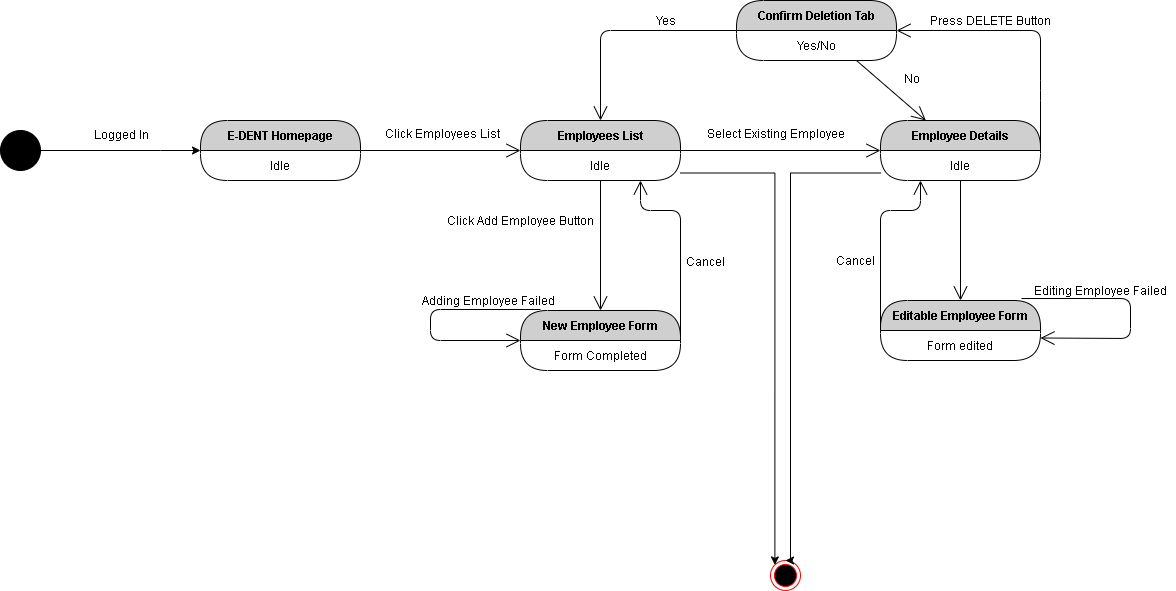

The diagram above was exported from draw.io. Its source (the exported page's mxGraphModel, read from the mxfile embedded in the PNG):
<mxGraphModel dx="1718" dy="510" grid="1" gridSize="10" guides="1" tooltips="1" connect="1" arrows="1" fold="1" page="1" pageScale="1" pageWidth="850" pageHeight="1100" math="0" shadow="0">
  <root>
    <mxCell id="ZSy17ZHCEDzb6P39dwAn-0" />
    <mxCell id="ZSy17ZHCEDzb6P39dwAn-1" parent="ZSy17ZHCEDzb6P39dwAn-0" />
    <mxCell id="ZSy17ZHCEDzb6P39dwAn-2" value="E-DENT Homepage" style="swimlane;html=1;fontStyle=1;align=center;verticalAlign=middle;childLayout=stackLayout;horizontal=1;startSize=30;horizontalStack=0;resizeParent=0;resizeLast=1;container=0;fontColor=#000000;collapsible=0;rounded=1;arcSize=30;strokeColor=#000000;fillColor=#CFCFCF;swimlaneFillColor=#FFFFFF;dropTarget=0;" parent="ZSy17ZHCEDzb6P39dwAn-1" vertex="1">
      <mxGeometry x="40" y="300" width="160" height="60" as="geometry" />
    </mxCell>
    <mxCell id="ZSy17ZHCEDzb6P39dwAn-3" value="Idle" style="text;html=1;strokeColor=none;fillColor=none;align=center;verticalAlign=middle;spacingLeft=4;spacingRight=4;whiteSpace=wrap;overflow=hidden;rotatable=0;fontColor=#000000;" parent="ZSy17ZHCEDzb6P39dwAn-2" vertex="1">
      <mxGeometry y="30" width="160" height="30" as="geometry" />
    </mxCell>
    <mxCell id="ZSy17ZHCEDzb6P39dwAn-4" value="" style="endArrow=open;endFill=1;endSize=12;html=1;strokeColor=#000000;exitX=1;exitY=0;exitDx=0;exitDy=0;entryX=0;entryY=0;entryDx=0;entryDy=0;" parent="ZSy17ZHCEDzb6P39dwAn-1" source="ZSy17ZHCEDzb6P39dwAn-3" target="ZSy17ZHCEDzb6P39dwAn-7" edge="1">
      <mxGeometry width="160" relative="1" as="geometry">
        <mxPoint x="220" y="330" as="sourcePoint" />
        <mxPoint x="360" y="330" as="targetPoint" />
      </mxGeometry>
    </mxCell>
    <mxCell id="ZSy17ZHCEDzb6P39dwAn-6" value="Employees List" style="swimlane;html=1;fontStyle=1;align=center;verticalAlign=middle;childLayout=stackLayout;horizontal=1;startSize=30;horizontalStack=0;resizeParent=0;resizeLast=1;container=0;fontColor=#000000;collapsible=0;rounded=1;arcSize=30;strokeColor=#000000;fillColor=#CFCFCF;swimlaneFillColor=#FFFFFF;dropTarget=0;" parent="ZSy17ZHCEDzb6P39dwAn-1" vertex="1">
      <mxGeometry x="360" y="300" width="160" height="60" as="geometry" />
    </mxCell>
    <mxCell id="ZSy17ZHCEDzb6P39dwAn-7" value="Idle" style="text;html=1;strokeColor=none;fillColor=none;align=center;verticalAlign=middle;spacingLeft=4;spacingRight=4;whiteSpace=wrap;overflow=hidden;rotatable=0;fontColor=#000000;" parent="ZSy17ZHCEDzb6P39dwAn-6" vertex="1">
      <mxGeometry y="30" width="160" height="30" as="geometry" />
    </mxCell>
    <mxCell id="ZSy17ZHCEDzb6P39dwAn-10" value="" style="endArrow=open;endFill=1;endSize=12;html=1;strokeColor=#000000;exitX=1;exitY=0;exitDx=0;exitDy=0;entryX=0;entryY=0;entryDx=0;entryDy=0;" parent="ZSy17ZHCEDzb6P39dwAn-1" source="ZSy17ZHCEDzb6P39dwAn-7" target="ZSy17ZHCEDzb6P39dwAn-9" edge="1">
      <mxGeometry width="160" relative="1" as="geometry">
        <mxPoint x="530" y="330" as="sourcePoint" />
        <mxPoint x="690" y="330" as="targetPoint" />
      </mxGeometry>
    </mxCell>
    <mxCell id="ZSy17ZHCEDzb6P39dwAn-11" value="" style="endArrow=open;endFill=1;endSize=12;html=1;strokeColor=#000000;exitX=0.5;exitY=1;exitDx=0;exitDy=0;entryX=0.5;entryY=0;entryDx=0;entryDy=0;" parent="ZSy17ZHCEDzb6P39dwAn-1" source="ZSy17ZHCEDzb6P39dwAn-7" target="ZSy17ZHCEDzb6P39dwAn-12" edge="1">
      <mxGeometry width="160" relative="1" as="geometry">
        <mxPoint x="340" y="480" as="sourcePoint" />
        <mxPoint x="440" y="490" as="targetPoint" />
      </mxGeometry>
    </mxCell>
    <mxCell id="ZSy17ZHCEDzb6P39dwAn-12" value="New Employee Form" style="swimlane;html=1;fontStyle=1;align=center;verticalAlign=middle;childLayout=stackLayout;horizontal=1;startSize=30;horizontalStack=0;resizeParent=0;resizeLast=1;container=0;fontColor=#000000;collapsible=0;rounded=1;arcSize=30;strokeColor=#000000;fillColor=#CFCFCF;swimlaneFillColor=#FFFFFF;dropTarget=0;" parent="ZSy17ZHCEDzb6P39dwAn-1" vertex="1">
      <mxGeometry x="360" y="490" width="160" height="60" as="geometry" />
    </mxCell>
    <mxCell id="ZSy17ZHCEDzb6P39dwAn-13" value="Form Completed" style="text;html=1;strokeColor=none;fillColor=none;align=center;verticalAlign=middle;spacingLeft=4;spacingRight=4;whiteSpace=wrap;overflow=hidden;rotatable=0;fontColor=#000000;" parent="ZSy17ZHCEDzb6P39dwAn-12" vertex="1">
      <mxGeometry y="30" width="160" height="30" as="geometry" />
    </mxCell>
    <mxCell id="ZSy17ZHCEDzb6P39dwAn-22" value="" style="endArrow=open;endFill=1;endSize=12;html=1;strokeColor=#000000;exitX=0.125;exitY=-0.017;exitDx=0;exitDy=0;exitPerimeter=0;entryX=0;entryY=0;entryDx=0;entryDy=0;" parent="ZSy17ZHCEDzb6P39dwAn-12" source="ZSy17ZHCEDzb6P39dwAn-12" target="ZSy17ZHCEDzb6P39dwAn-13" edge="1">
      <mxGeometry width="160" relative="1" as="geometry">
        <mxPoint x="-10" y="130" as="sourcePoint" />
        <mxPoint x="150" y="130" as="targetPoint" />
        <Array as="points">
          <mxPoint x="-90" y="-1" />
          <mxPoint x="-90" y="30" />
        </Array>
      </mxGeometry>
    </mxCell>
    <mxCell id="ZSy17ZHCEDzb6P39dwAn-15" value="" style="endArrow=open;endFill=1;endSize=12;html=1;strokeColor=#000000;exitX=0.5;exitY=1;exitDx=0;exitDy=0;entryX=0.5;entryY=0;entryDx=0;entryDy=0;" parent="ZSy17ZHCEDzb6P39dwAn-1" source="ZSy17ZHCEDzb6P39dwAn-9" target="ZSy17ZHCEDzb6P39dwAn-16" edge="1">
      <mxGeometry width="160" relative="1" as="geometry">
        <mxPoint x="760" y="370" as="sourcePoint" />
        <mxPoint x="760" y="480" as="targetPoint" />
      </mxGeometry>
    </mxCell>
    <mxCell id="ZSy17ZHCEDzb6P39dwAn-19" value="Click Add Employee Button" style="text;html=1;align=center;verticalAlign=middle;resizable=0;points=[];autosize=1;" parent="ZSy17ZHCEDzb6P39dwAn-1" vertex="1">
      <mxGeometry x="280" y="390" width="160" height="20" as="geometry" />
    </mxCell>
    <mxCell id="ZSy17ZHCEDzb6P39dwAn-20" value="Select Existing Employee" style="text;html=1;align=center;verticalAlign=middle;resizable=0;points=[];autosize=1;" parent="ZSy17ZHCEDzb6P39dwAn-1" vertex="1">
      <mxGeometry x="540" y="303" width="150" height="20" as="geometry" />
    </mxCell>
    <mxCell id="ZSy17ZHCEDzb6P39dwAn-21" value="Click Employees List&amp;nbsp;" style="text;html=1;align=center;verticalAlign=middle;resizable=0;points=[];autosize=1;" parent="ZSy17ZHCEDzb6P39dwAn-1" vertex="1">
      <mxGeometry x="218" y="303" width="130" height="20" as="geometry" />
    </mxCell>
    <mxCell id="ZSy17ZHCEDzb6P39dwAn-8" value="Employee Details" style="swimlane;html=1;fontStyle=1;align=center;verticalAlign=middle;childLayout=stackLayout;horizontal=1;startSize=30;horizontalStack=0;resizeParent=0;resizeLast=1;container=0;fontColor=#000000;collapsible=0;rounded=1;arcSize=30;strokeColor=#000000;fillColor=#CFCFCF;swimlaneFillColor=#FFFFFF;dropTarget=0;" parent="ZSy17ZHCEDzb6P39dwAn-1" vertex="1">
      <mxGeometry x="720" y="300" width="160" height="60" as="geometry" />
    </mxCell>
    <mxCell id="ZSy17ZHCEDzb6P39dwAn-9" value="Idle" style="text;html=1;strokeColor=none;fillColor=none;align=center;verticalAlign=middle;spacingLeft=4;spacingRight=4;whiteSpace=wrap;overflow=hidden;rotatable=0;fontColor=#000000;" parent="ZSy17ZHCEDzb6P39dwAn-8" vertex="1">
      <mxGeometry y="30" width="160" height="30" as="geometry" />
    </mxCell>
    <mxCell id="ZSy17ZHCEDzb6P39dwAn-16" value="Editable Employee Form" style="swimlane;html=1;fontStyle=1;align=center;verticalAlign=middle;childLayout=stackLayout;horizontal=1;startSize=30;horizontalStack=0;resizeParent=0;resizeLast=1;container=0;fontColor=#000000;collapsible=0;rounded=1;arcSize=30;strokeColor=#000000;fillColor=#CFCFCF;swimlaneFillColor=#FFFFFF;dropTarget=0;" parent="ZSy17ZHCEDzb6P39dwAn-1" vertex="1">
      <mxGeometry x="720" y="480" width="160" height="60" as="geometry" />
    </mxCell>
    <mxCell id="ZSy17ZHCEDzb6P39dwAn-17" value="Form edited" style="text;html=1;strokeColor=none;fillColor=none;align=center;verticalAlign=middle;spacingLeft=4;spacingRight=4;whiteSpace=wrap;overflow=hidden;rotatable=0;fontColor=#000000;" parent="ZSy17ZHCEDzb6P39dwAn-16" vertex="1">
      <mxGeometry y="30" width="160" height="30" as="geometry" />
    </mxCell>
    <mxCell id="ZSy17ZHCEDzb6P39dwAn-18" value="Idle" style="text;html=1;strokeColor=none;fillColor=none;align=center;verticalAlign=middle;spacingLeft=4;spacingRight=4;whiteSpace=wrap;overflow=hidden;rotatable=0;fontColor=#000000;" parent="ZSy17ZHCEDzb6P39dwAn-16" vertex="1">
      <mxGeometry y="60" width="160" as="geometry" />
    </mxCell>
    <mxCell id="ZSy17ZHCEDzb6P39dwAn-23" value="" style="endArrow=open;endFill=1;endSize=12;html=1;strokeColor=#000000;exitX=0.881;exitY=-0.033;exitDx=0;exitDy=0;exitPerimeter=0;entryX=1;entryY=0.25;entryDx=0;entryDy=0;" parent="ZSy17ZHCEDzb6P39dwAn-16" source="ZSy17ZHCEDzb6P39dwAn-16" target="ZSy17ZHCEDzb6P39dwAn-17" edge="1">
      <mxGeometry width="160" relative="1" as="geometry">
        <mxPoint x="120" y="110" as="sourcePoint" />
        <mxPoint x="280" y="110" as="targetPoint" />
        <Array as="points">
          <mxPoint x="250" y="-2" />
          <mxPoint x="250" y="38" />
        </Array>
      </mxGeometry>
    </mxCell>
    <mxCell id="ZSy17ZHCEDzb6P39dwAn-24" value="Adding Employee Failed" style="text;html=1;align=center;verticalAlign=middle;resizable=0;points=[];autosize=1;" parent="ZSy17ZHCEDzb6P39dwAn-1" vertex="1">
      <mxGeometry x="253" y="470" width="150" height="20" as="geometry" />
    </mxCell>
    <mxCell id="ZSy17ZHCEDzb6P39dwAn-25" value="Editing Employee Failed" style="text;html=1;align=center;verticalAlign=middle;resizable=0;points=[];autosize=1;" parent="ZSy17ZHCEDzb6P39dwAn-1" vertex="1">
      <mxGeometry x="865" y="460" width="150" height="20" as="geometry" />
    </mxCell>
    <mxCell id="ZSy17ZHCEDzb6P39dwAn-27" value="" style="endArrow=open;endFill=1;endSize=12;html=1;strokeColor=#000000;exitX=0;exitY=0;exitDx=0;exitDy=0;entryX=0.25;entryY=1;entryDx=0;entryDy=0;" parent="ZSy17ZHCEDzb6P39dwAn-1" source="ZSy17ZHCEDzb6P39dwAn-17" target="ZSy17ZHCEDzb6P39dwAn-9" edge="1">
      <mxGeometry width="160" relative="1" as="geometry">
        <mxPoint x="630" y="540" as="sourcePoint" />
        <mxPoint x="790" y="540" as="targetPoint" />
        <Array as="points">
          <mxPoint x="720" y="390" />
          <mxPoint x="760" y="390" />
        </Array>
      </mxGeometry>
    </mxCell>
    <mxCell id="ZSy17ZHCEDzb6P39dwAn-28" value="Cancel" style="text;html=1;align=center;verticalAlign=middle;resizable=0;points=[];autosize=1;" parent="ZSy17ZHCEDzb6P39dwAn-1" vertex="1">
      <mxGeometry x="670" y="430" width="50" height="20" as="geometry" />
    </mxCell>
    <mxCell id="ZSy17ZHCEDzb6P39dwAn-29" value="" style="endArrow=open;endFill=1;endSize=12;html=1;strokeColor=#000000;exitX=1;exitY=0;exitDx=0;exitDy=0;entryX=0.75;entryY=1;entryDx=0;entryDy=0;" parent="ZSy17ZHCEDzb6P39dwAn-1" source="ZSy17ZHCEDzb6P39dwAn-13" target="ZSy17ZHCEDzb6P39dwAn-7" edge="1">
      <mxGeometry width="160" relative="1" as="geometry">
        <mxPoint x="540" y="540" as="sourcePoint" />
        <mxPoint x="700" y="540" as="targetPoint" />
        <Array as="points">
          <mxPoint x="520" y="390" />
          <mxPoint x="480" y="390" />
        </Array>
      </mxGeometry>
    </mxCell>
    <mxCell id="ZSy17ZHCEDzb6P39dwAn-30" value="Cancel&amp;nbsp;" style="text;html=1;align=center;verticalAlign=middle;resizable=0;points=[];autosize=1;" parent="ZSy17ZHCEDzb6P39dwAn-1" vertex="1">
      <mxGeometry x="516" y="431" width="60" height="20" as="geometry" />
    </mxCell>
    <mxCell id="ZSy17ZHCEDzb6P39dwAn-32" value="Press DELETE Button" style="text;html=1;align=center;verticalAlign=middle;resizable=0;points=[];autosize=1;" parent="ZSy17ZHCEDzb6P39dwAn-1" vertex="1">
      <mxGeometry x="760" y="190" width="140" height="20" as="geometry" />
    </mxCell>
    <mxCell id="ZSy17ZHCEDzb6P39dwAn-37" value="" style="endArrow=open;endFill=1;endSize=12;html=1;strokeColor=#000000;exitX=1;exitY=0;exitDx=0;exitDy=0;entryX=1;entryY=0;entryDx=0;entryDy=0;" parent="ZSy17ZHCEDzb6P39dwAn-1" source="ZSy17ZHCEDzb6P39dwAn-9" target="ZSy17ZHCEDzb6P39dwAn-36" edge="1">
      <mxGeometry width="160" relative="1" as="geometry">
        <mxPoint x="910" y="330" as="sourcePoint" />
        <mxPoint x="1070" y="330" as="targetPoint" />
        <Array as="points">
          <mxPoint x="880" y="270" />
          <mxPoint x="880" y="210" />
        </Array>
      </mxGeometry>
    </mxCell>
    <mxCell id="ZSy17ZHCEDzb6P39dwAn-35" value="Confirm Deletion Tab" style="swimlane;html=1;fontStyle=1;align=center;verticalAlign=middle;childLayout=stackLayout;horizontal=1;startSize=30;horizontalStack=0;resizeParent=0;resizeLast=1;container=0;fontColor=#000000;collapsible=0;rounded=1;arcSize=30;strokeColor=#000000;fillColor=#CFCFCF;swimlaneFillColor=#FFFFFF;dropTarget=0;" parent="ZSy17ZHCEDzb6P39dwAn-1" vertex="1">
      <mxGeometry x="576" y="180" width="160" height="60" as="geometry" />
    </mxCell>
    <mxCell id="ZSy17ZHCEDzb6P39dwAn-36" value="Yes/No" style="text;html=1;strokeColor=none;fillColor=none;align=center;verticalAlign=middle;spacingLeft=4;spacingRight=4;whiteSpace=wrap;overflow=hidden;rotatable=0;fontColor=#000000;" parent="ZSy17ZHCEDzb6P39dwAn-35" vertex="1">
      <mxGeometry y="30" width="160" height="30" as="geometry" />
    </mxCell>
    <mxCell id="ZSy17ZHCEDzb6P39dwAn-38" value="" style="endArrow=open;endFill=1;endSize=12;html=1;strokeColor=#000000;exitX=0;exitY=0;exitDx=0;exitDy=0;entryX=0.5;entryY=0;entryDx=0;entryDy=0;" parent="ZSy17ZHCEDzb6P39dwAn-1" source="ZSy17ZHCEDzb6P39dwAn-36" target="ZSy17ZHCEDzb6P39dwAn-6" edge="1">
      <mxGeometry width="160" relative="1" as="geometry">
        <mxPoint x="380" y="230" as="sourcePoint" />
        <mxPoint x="540" y="230" as="targetPoint" />
        <Array as="points">
          <mxPoint x="440" y="210" />
        </Array>
      </mxGeometry>
    </mxCell>
    <mxCell id="ZSy17ZHCEDzb6P39dwAn-39" value="Yes&lt;br&gt;" style="text;html=1;align=center;verticalAlign=middle;resizable=0;points=[];autosize=1;" parent="ZSy17ZHCEDzb6P39dwAn-1" vertex="1">
      <mxGeometry x="485" y="190" width="40" height="20" as="geometry" />
    </mxCell>
    <mxCell id="ZSy17ZHCEDzb6P39dwAn-40" value="" style="endArrow=open;endFill=1;endSize=12;html=1;strokeColor=#000000;exitX=0.75;exitY=1;exitDx=0;exitDy=0;" parent="ZSy17ZHCEDzb6P39dwAn-1" source="ZSy17ZHCEDzb6P39dwAn-36" target="ZSy17ZHCEDzb6P39dwAn-8" edge="1">
      <mxGeometry width="160" relative="1" as="geometry">
        <mxPoint x="700" y="270" as="sourcePoint" />
        <mxPoint x="860" y="270" as="targetPoint" />
      </mxGeometry>
    </mxCell>
    <mxCell id="ZSy17ZHCEDzb6P39dwAn-41" value="No" style="text;html=1;align=center;verticalAlign=middle;resizable=0;points=[];autosize=1;" parent="ZSy17ZHCEDzb6P39dwAn-1" vertex="1">
      <mxGeometry x="736" y="248" width="30" height="20" as="geometry" />
    </mxCell>
    <mxCell id="ZSy17ZHCEDzb6P39dwAn-42" value="" style="ellipse;html=1;shape=endState;fillColor=#000000;strokeColor=#ff0000;" parent="ZSy17ZHCEDzb6P39dwAn-1" vertex="1">
      <mxGeometry x="610" y="740" width="30" height="30" as="geometry" />
    </mxCell>
    <mxCell id="ZSy17ZHCEDzb6P39dwAn-43" style="edgeStyle=orthogonalEdgeStyle;rounded=0;orthogonalLoop=1;jettySize=auto;html=1;exitX=0;exitY=0.75;exitDx=0;exitDy=0;entryX=0.5;entryY=0;entryDx=0;entryDy=0;" parent="ZSy17ZHCEDzb6P39dwAn-1" source="ZSy17ZHCEDzb6P39dwAn-9" target="ZSy17ZHCEDzb6P39dwAn-42" edge="1">
      <mxGeometry relative="1" as="geometry">
        <Array as="points">
          <mxPoint x="630" y="353" />
          <mxPoint x="630" y="740" />
        </Array>
      </mxGeometry>
    </mxCell>
    <mxCell id="ZSy17ZHCEDzb6P39dwAn-44" style="edgeStyle=orthogonalEdgeStyle;rounded=0;orthogonalLoop=1;jettySize=auto;html=1;exitX=1;exitY=0.75;exitDx=0;exitDy=0;entryX=0;entryY=0;entryDx=0;entryDy=0;" parent="ZSy17ZHCEDzb6P39dwAn-1" source="ZSy17ZHCEDzb6P39dwAn-7" target="ZSy17ZHCEDzb6P39dwAn-42" edge="1">
      <mxGeometry relative="1" as="geometry" />
    </mxCell>
    <mxCell id="h3a21oR4pA8mx44K1CS1-1" style="edgeStyle=orthogonalEdgeStyle;rounded=0;orthogonalLoop=1;jettySize=auto;html=1;entryX=0;entryY=0;entryDx=0;entryDy=0;" edge="1" parent="ZSy17ZHCEDzb6P39dwAn-1" source="h3a21oR4pA8mx44K1CS1-0" target="ZSy17ZHCEDzb6P39dwAn-3">
      <mxGeometry relative="1" as="geometry">
        <Array as="points">
          <mxPoint y="330" />
          <mxPoint y="330" />
        </Array>
      </mxGeometry>
    </mxCell>
    <mxCell id="h3a21oR4pA8mx44K1CS1-0" value="" style="ellipse;whiteSpace=wrap;html=1;aspect=fixed;fillColor=#000000;" vertex="1" parent="ZSy17ZHCEDzb6P39dwAn-1">
      <mxGeometry x="-160" y="310" width="40" height="40" as="geometry" />
    </mxCell>
    <mxCell id="h3a21oR4pA8mx44K1CS1-2" value="Logged In" style="text;html=1;align=center;verticalAlign=middle;resizable=0;points=[];autosize=1;" vertex="1" parent="ZSy17ZHCEDzb6P39dwAn-1">
      <mxGeometry x="-74" y="304" width="70" height="20" as="geometry" />
    </mxCell>
  </root>
</mxGraphModel>